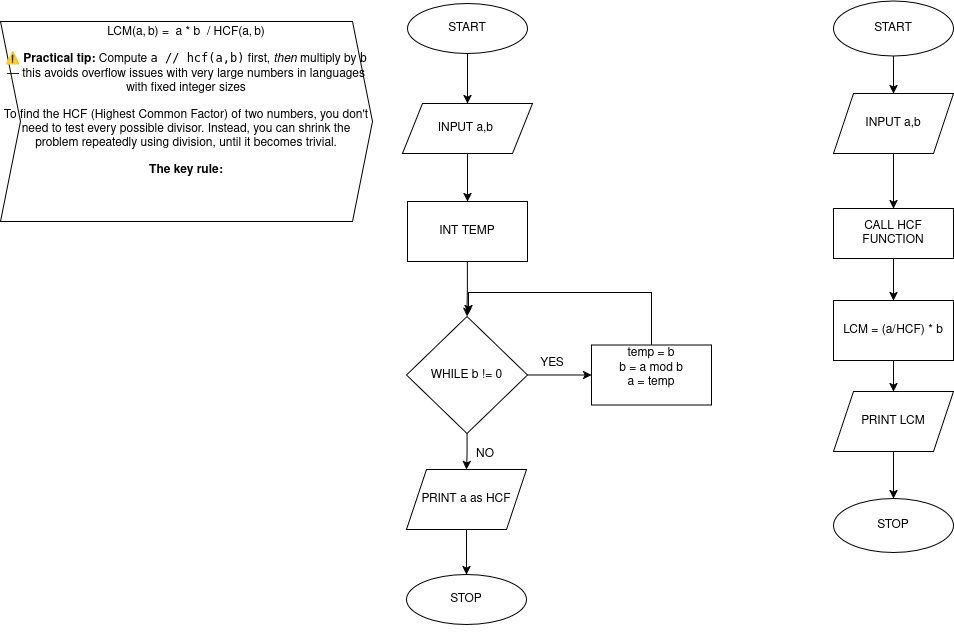

The diagram above was exported from draw.io. Its source (the exported page's mxGraphModel, read from the mxfile embedded in the PNG):
<mxGraphModel dx="1634" dy="771" grid="0" gridSize="10" guides="1" tooltips="1" connect="1" arrows="1" fold="1" page="1" pageScale="1" pageWidth="827" pageHeight="1169" background="#ffffff" math="0" shadow="0">
  <root>
    <mxCell id="WIyWlLk6GJQsqaUBKTNV-0" />
    <mxCell id="WIyWlLk6GJQsqaUBKTNV-1" parent="WIyWlLk6GJQsqaUBKTNV-0" />
    <mxCell id="F8EwBnmTnof6DfubITP2-7" edge="1" parent="WIyWlLk6GJQsqaUBKTNV-1" source="F8EwBnmTnof6DfubITP2-0" style="edgeStyle=orthogonalEdgeStyle;rounded=0;orthogonalLoop=1;jettySize=auto;html=1;" target="F8EwBnmTnof6DfubITP2-2" value="">
      <mxGeometry relative="1" as="geometry" />
    </mxCell>
    <mxCell id="F8EwBnmTnof6DfubITP2-0" parent="WIyWlLk6GJQsqaUBKTNV-1" style="ellipse;whiteSpace=wrap;html=1;" value="START" vertex="1">
      <mxGeometry height="50" width="120" x="160" y="20" as="geometry" />
    </mxCell>
    <mxCell id="F8EwBnmTnof6DfubITP2-1" parent="WIyWlLk6GJQsqaUBKTNV-1" style="ellipse;whiteSpace=wrap;html=1;" value="STOP" vertex="1">
      <mxGeometry height="50" width="120" x="159" y="591" as="geometry" />
    </mxCell>
    <mxCell id="F8EwBnmTnof6DfubITP2-15" edge="1" parent="WIyWlLk6GJQsqaUBKTNV-1" source="F8EwBnmTnof6DfubITP2-2" style="edgeStyle=orthogonalEdgeStyle;rounded=0;orthogonalLoop=1;jettySize=auto;html=1;" target="F8EwBnmTnof6DfubITP2-14" value="">
      <mxGeometry relative="1" as="geometry" />
    </mxCell>
    <mxCell id="F8EwBnmTnof6DfubITP2-2" parent="WIyWlLk6GJQsqaUBKTNV-1" style="shape=parallelogram;perimeter=parallelogramPerimeter;whiteSpace=wrap;html=1;fixedSize=1;" value="INPUT a,b&amp;nbsp;" vertex="1">
      <mxGeometry height="50" width="130" x="155" y="120" as="geometry" />
    </mxCell>
    <mxCell id="F8EwBnmTnof6DfubITP2-6" edge="1" parent="WIyWlLk6GJQsqaUBKTNV-1" source="F8EwBnmTnof6DfubITP2-1" style="edgeStyle=orthogonalEdgeStyle;rounded=0;orthogonalLoop=1;jettySize=auto;html=1;innerLoopWaypoints=1;exitX=0.5;exitY=1;exitDx=0;exitDy=0;" target="F8EwBnmTnof6DfubITP2-1">
      <mxGeometry relative="1" as="geometry" />
    </mxCell>
    <mxCell id="F8EwBnmTnof6DfubITP2-19" edge="1" parent="WIyWlLk6GJQsqaUBKTNV-1" source="F8EwBnmTnof6DfubITP2-11" style="edgeStyle=orthogonalEdgeStyle;rounded=0;orthogonalLoop=1;jettySize=auto;html=1;" target="F8EwBnmTnof6DfubITP2-16" value="">
      <mxGeometry relative="1" as="geometry" />
    </mxCell>
    <mxCell id="F8EwBnmTnof6DfubITP2-29" edge="1" parent="WIyWlLk6GJQsqaUBKTNV-1" source="F8EwBnmTnof6DfubITP2-11" style="edgeStyle=orthogonalEdgeStyle;rounded=0;orthogonalLoop=1;jettySize=auto;html=1;entryX=0.5;entryY=0;entryDx=0;entryDy=0;" target="F8EwBnmTnof6DfubITP2-28">
      <mxGeometry relative="1" as="geometry" />
    </mxCell>
    <mxCell id="F8EwBnmTnof6DfubITP2-11" parent="WIyWlLk6GJQsqaUBKTNV-1" style="rhombus;whiteSpace=wrap;html=1;" value="WHILE b != 0" vertex="1">
      <mxGeometry height="117" width="121" x="159" y="333" as="geometry" />
    </mxCell>
    <mxCell id="F8EwBnmTnof6DfubITP2-23" edge="1" parent="WIyWlLk6GJQsqaUBKTNV-1" source="F8EwBnmTnof6DfubITP2-14" style="edgeStyle=orthogonalEdgeStyle;rounded=0;orthogonalLoop=1;jettySize=auto;html=1;" target="F8EwBnmTnof6DfubITP2-11">
      <mxGeometry relative="1" as="geometry" />
    </mxCell>
    <mxCell id="F8EwBnmTnof6DfubITP2-14" parent="WIyWlLk6GJQsqaUBKTNV-1" style="rounded=0;whiteSpace=wrap;html=1;" value="INT TEMP" vertex="1">
      <mxGeometry height="60" width="120" x="160" y="218" as="geometry" />
    </mxCell>
    <mxCell id="F8EwBnmTnof6DfubITP2-25" edge="1" parent="WIyWlLk6GJQsqaUBKTNV-1" source="F8EwBnmTnof6DfubITP2-16" style="edgeStyle=orthogonalEdgeStyle;rounded=0;orthogonalLoop=1;jettySize=auto;html=1;" value="">
      <mxGeometry relative="1" as="geometry">
        <Array as="points">
          <mxPoint x="404" y="309" />
          <mxPoint x="221" y="309" />
        </Array>
        <mxPoint x="221" y="330" as="targetPoint" />
      </mxGeometry>
    </mxCell>
    <mxCell id="F8EwBnmTnof6DfubITP2-16" parent="WIyWlLk6GJQsqaUBKTNV-1" style="rounded=0;whiteSpace=wrap;html=1;" value="&lt;div&gt;temp = b&lt;/div&gt;&lt;div&gt;b = a mod b&lt;/div&gt;&lt;div&gt;a = temp&lt;/div&gt;&lt;div&gt;&lt;br&gt;&lt;/div&gt;" vertex="1">
      <mxGeometry height="60" width="120" x="344" y="361.5" as="geometry" />
    </mxCell>
    <mxCell id="F8EwBnmTnof6DfubITP2-18" parent="WIyWlLk6GJQsqaUBKTNV-1" style="text;html=1;whiteSpace=wrap;strokeColor=none;fillColor=none;align=center;verticalAlign=middle;rounded=0;" value="NO" vertex="1">
      <mxGeometry height="30" width="60" x="208" y="456" as="geometry" />
    </mxCell>
    <mxCell id="F8EwBnmTnof6DfubITP2-27" parent="WIyWlLk6GJQsqaUBKTNV-1" style="text;html=1;whiteSpace=wrap;strokeColor=none;fillColor=none;align=center;verticalAlign=middle;rounded=0;" value="YES&lt;div&gt;&lt;br/&gt;&lt;/div&gt;" vertex="1">
      <mxGeometry height="30" width="60" x="275" y="372" as="geometry" />
    </mxCell>
    <mxCell id="F8EwBnmTnof6DfubITP2-30" edge="1" parent="WIyWlLk6GJQsqaUBKTNV-1" source="F8EwBnmTnof6DfubITP2-28" style="edgeStyle=orthogonalEdgeStyle;rounded=0;orthogonalLoop=1;jettySize=auto;html=1;entryX=0.5;entryY=0;entryDx=0;entryDy=0;" target="F8EwBnmTnof6DfubITP2-1">
      <mxGeometry relative="1" as="geometry" />
    </mxCell>
    <mxCell id="F8EwBnmTnof6DfubITP2-28" parent="WIyWlLk6GJQsqaUBKTNV-1" style="shape=parallelogram;perimeter=parallelogramPerimeter;whiteSpace=wrap;html=1;fixedSize=1;" value="PRINT a as HCF" vertex="1">
      <mxGeometry height="60" width="120" x="159" y="486" as="geometry" />
    </mxCell>
    <mxCell id="F8EwBnmTnof6DfubITP2-39" edge="1" parent="WIyWlLk6GJQsqaUBKTNV-1" source="F8EwBnmTnof6DfubITP2-31" style="edgeStyle=orthogonalEdgeStyle;rounded=0;orthogonalLoop=1;jettySize=auto;html=1;" target="F8EwBnmTnof6DfubITP2-35" value="">
      <mxGeometry relative="1" as="geometry" />
    </mxCell>
    <mxCell id="F8EwBnmTnof6DfubITP2-31" parent="WIyWlLk6GJQsqaUBKTNV-1" style="ellipse;whiteSpace=wrap;html=1;" value="START" vertex="1">
      <mxGeometry height="55" width="120" x="586" y="17.5" as="geometry" />
    </mxCell>
    <mxCell id="F8EwBnmTnof6DfubITP2-32" parent="WIyWlLk6GJQsqaUBKTNV-1" style="ellipse;whiteSpace=wrap;html=1;" value="STOP" vertex="1">
      <mxGeometry height="54" width="120" x="586" y="515" as="geometry" />
    </mxCell>
    <mxCell id="F8EwBnmTnof6DfubITP2-41" edge="1" parent="WIyWlLk6GJQsqaUBKTNV-1" source="F8EwBnmTnof6DfubITP2-33" style="edgeStyle=orthogonalEdgeStyle;rounded=0;orthogonalLoop=1;jettySize=auto;html=1;" target="F8EwBnmTnof6DfubITP2-36" value="">
      <mxGeometry relative="1" as="geometry" />
    </mxCell>
    <mxCell id="F8EwBnmTnof6DfubITP2-33" parent="WIyWlLk6GJQsqaUBKTNV-1" style="whiteSpace=wrap;html=1;" value="CALL HCF FUNCTION" vertex="1">
      <mxGeometry height="50" width="120" x="586" y="225" as="geometry" />
    </mxCell>
    <mxCell id="F8EwBnmTnof6DfubITP2-40" edge="1" parent="WIyWlLk6GJQsqaUBKTNV-1" source="F8EwBnmTnof6DfubITP2-35" style="edgeStyle=orthogonalEdgeStyle;rounded=0;orthogonalLoop=1;jettySize=auto;html=1;" target="F8EwBnmTnof6DfubITP2-33" value="">
      <mxGeometry relative="1" as="geometry" />
    </mxCell>
    <mxCell id="F8EwBnmTnof6DfubITP2-35" parent="WIyWlLk6GJQsqaUBKTNV-1" style="shape=parallelogram;perimeter=parallelogramPerimeter;whiteSpace=wrap;html=1;fixedSize=1;" value="INPUT a,b" vertex="1">
      <mxGeometry height="60" width="120" x="586" y="110" as="geometry" />
    </mxCell>
    <mxCell id="F8EwBnmTnof6DfubITP2-42" edge="1" parent="WIyWlLk6GJQsqaUBKTNV-1" source="F8EwBnmTnof6DfubITP2-36" style="edgeStyle=orthogonalEdgeStyle;rounded=0;orthogonalLoop=1;jettySize=auto;html=1;" target="F8EwBnmTnof6DfubITP2-38" value="">
      <mxGeometry relative="1" as="geometry" />
    </mxCell>
    <mxCell id="F8EwBnmTnof6DfubITP2-36" parent="WIyWlLk6GJQsqaUBKTNV-1" style="rounded=0;whiteSpace=wrap;html=1;" value="LCM = (a/HCF) * b" vertex="1">
      <mxGeometry height="60" width="120" x="586" y="317" as="geometry" />
    </mxCell>
    <mxCell id="F8EwBnmTnof6DfubITP2-43" edge="1" parent="WIyWlLk6GJQsqaUBKTNV-1" source="F8EwBnmTnof6DfubITP2-38" style="edgeStyle=orthogonalEdgeStyle;rounded=0;orthogonalLoop=1;jettySize=auto;html=1;" target="F8EwBnmTnof6DfubITP2-32" value="">
      <mxGeometry relative="1" as="geometry" />
    </mxCell>
    <mxCell id="F8EwBnmTnof6DfubITP2-38" parent="WIyWlLk6GJQsqaUBKTNV-1" style="shape=parallelogram;perimeter=parallelogramPerimeter;whiteSpace=wrap;html=1;fixedSize=1;" value="PRINT LCM" vertex="1">
      <mxGeometry height="60" width="120" x="586" y="408" as="geometry" />
    </mxCell>
    <mxCell id="F8EwBnmTnof6DfubITP2-44" parent="WIyWlLk6GJQsqaUBKTNV-1" style="shape=step;perimeter=stepPerimeter;whiteSpace=wrap;html=1;fixedSize=1;" value="&lt;div&gt;&lt;span class=&quot;base&quot;&gt;&lt;span class=&quot;strut&quot; style=&quot;height: 1em; vertical-align: -0.25em;&quot;&gt;&lt;/span&gt;&lt;span class=&quot;mord text&quot;&gt;&lt;span class=&quot;mord&quot;&gt;LCM&lt;/span&gt;&lt;/span&gt;&lt;span class=&quot;mopen&quot;&gt;(&lt;/span&gt;&lt;span class=&quot;mord mathnormal&quot;&gt;a&lt;/span&gt;&lt;span class=&quot;mpunct&quot;&gt;,&lt;/span&gt;&lt;span class=&quot;mspace&quot; style=&quot;margin-right: 0.1667em;&quot;&gt;&lt;/span&gt;&lt;span class=&quot;mord mathnormal&quot;&gt;b&lt;/span&gt;&lt;span class=&quot;mclose&quot;&gt;)&lt;/span&gt;&lt;span class=&quot;mspace&quot; style=&quot;margin-right: 0.2778em;&quot;&gt;&lt;/span&gt;&lt;span class=&quot;mrel&quot;&gt;=&lt;/span&gt;&lt;span class=&quot;mspace&quot; style=&quot;margin-right: 0.2778em;&quot;&gt;&lt;/span&gt;&lt;/span&gt;&lt;span class=&quot;base&quot;&gt;&lt;span class=&quot;strut&quot; style=&quot;height: 2.3074em; vertical-align: -0.936em;&quot;&gt;&lt;/span&gt;&lt;span class=&quot;mord&quot;&gt;&lt;span class=&quot;mopen nulldelimiter&quot;&gt;&lt;/span&gt;&lt;span class=&quot;mfrac&quot;&gt;&lt;span class=&quot;vlist-t vlist-t2&quot;&gt;&lt;span class=&quot;vlist-r&quot;&gt;&lt;span class=&quot;vlist&quot; style=&quot;height: 1.3714em;&quot;&gt;&lt;span style=&quot;top: -2.314em;&quot;&gt;&lt;span class=&quot;pstrut&quot; style=&quot;height: 3em;&quot;&gt;&lt;/span&gt;&lt;span class=&quot;mord&quot;&gt;&lt;span class=&quot;mord text&quot;&gt;&lt;span class=&quot;mord&quot;&gt;&amp;nbsp;a * b&amp;nbsp; / HCF&lt;/span&gt;&lt;/span&gt;&lt;span class=&quot;mopen&quot;&gt;(&lt;/span&gt;&lt;span class=&quot;mord mathnormal&quot;&gt;a&lt;/span&gt;&lt;span class=&quot;mpunct&quot;&gt;,&lt;/span&gt;&lt;span class=&quot;mspace&quot; style=&quot;margin-right: 0.1667em;&quot;&gt;&lt;/span&gt;&lt;span class=&quot;mord mathnormal&quot;&gt;b&lt;/span&gt;&lt;span class=&quot;mclose&quot;&gt;)&lt;/span&gt;&lt;/span&gt;&lt;/span&gt;&lt;span style=&quot;top: -3.23em;&quot;&gt;&lt;span class=&quot;pstrut&quot; style=&quot;height: 3em;&quot;&gt;&lt;/span&gt;&lt;span class=&quot;frac-line&quot; style=&quot;border-bottom-width: 0.04em;&quot;&gt;&lt;/span&gt;&lt;/span&gt;&lt;/span&gt;&lt;span class=&quot;vlist-s&quot;&gt;&lt;/span&gt;&lt;/span&gt;&lt;span class=&quot;vlist-r&quot;&gt;&lt;span class=&quot;vlist&quot; style=&quot;height: 0.936em;&quot;&gt;&lt;span&gt;&lt;/span&gt;&lt;/span&gt;&lt;/span&gt;&lt;/span&gt;&lt;/span&gt;&lt;span class=&quot;mclose nulldelimiter&quot;&gt;&lt;/span&gt;&lt;/span&gt;&lt;/span&gt;&lt;/div&gt;&lt;div&gt;⚠ &lt;strong&gt;Practical tip:&lt;/strong&gt; Compute &lt;code class=&quot;bg-text-200/5 border border-0.5 border-border-300 text-danger-000 whitespace-pre-wrap rounded-[0.4rem] px-1 py-px text-[0.9rem]&quot;&gt;a // hcf(a,b)&lt;/code&gt; first, &lt;em&gt;then&lt;/em&gt; multiply by &lt;code class=&quot;bg-text-200/5 border border-0.5 border-border-300 text-danger-000 whitespace-pre-wrap rounded-[0.4rem] px-1 py-px text-[0.9rem]&quot;&gt;b&lt;/code&gt; — this avoids overflow issues with very large numbers in languages with fixed integer sizes&lt;span class=&quot;base&quot;&gt;&lt;span class=&quot;mord&quot;&gt;&lt;span class=&quot;mfrac&quot;&gt;&lt;span class=&quot;vlist-t vlist-t2&quot;&gt;&lt;span class=&quot;vlist-r&quot;&gt;&lt;span class=&quot;vlist-s&quot;&gt;&lt;/span&gt;&lt;/span&gt;&lt;span class=&quot;vlist-r&quot;&gt;&lt;span class=&quot;vlist&quot; style=&quot;height: 0.936em;&quot;&gt;&lt;span&gt;&lt;/span&gt;&lt;/span&gt;&lt;/span&gt;&lt;/span&gt;&lt;/span&gt;&lt;span class=&quot;mclose nulldelimiter&quot;&gt;&lt;/span&gt;&lt;/span&gt;&lt;/span&gt;&lt;/div&gt;&lt;p class=&quot;font-claude-response-body break-words whitespace-normal&quot;&gt;To find the HCF (Highest Common Factor) of two numbers, you don't need to test every possible divisor. Instead, you can shrink the problem repeatedly using division, until it becomes trivial.&lt;/p&gt;&lt;p class=&quot;font-claude-response-body break-words whitespace-normal&quot;&gt;&lt;strong&gt;The key rule:&lt;/strong&gt;&lt;/p&gt;&lt;br&gt;&lt;span class=&quot;katex-display&quot;&gt;&lt;span class=&quot;katex can-focus&quot; role=&quot;math&quot; tabindex=&quot;0&quot;&gt;&lt;span class=&quot;katex-mathml&quot;&gt;&lt;math display=&quot;block&quot;&gt;&lt;mrow&gt;&lt;mo stretchy=&quot;false&quot;&gt;&lt;br&gt;&lt;br&gt;&lt;br&gt;&lt;br&gt;&lt;br&gt;&lt;br&gt;&lt;/mo&gt;&lt;/mrow&gt;&lt;/math&gt;&lt;/span&gt;&lt;/span&gt;&lt;/span&gt;" vertex="1">
      <mxGeometry height="200" width="372" x="-247" y="38" as="geometry" />
    </mxCell>
  </root>
</mxGraphModel>